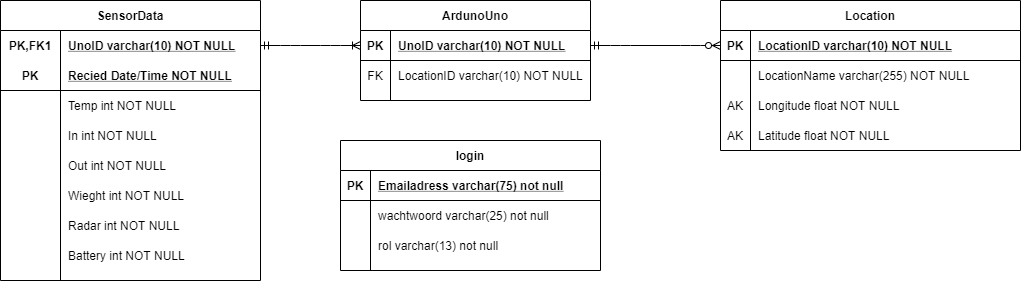

The diagram above was exported from draw.io. Its source (the exported page's mxGraphModel, read from the mxfile embedded in the PNG):
<mxGraphModel dx="1086" dy="846" grid="1" gridSize="10" guides="1" tooltips="1" connect="1" arrows="1" fold="1" page="1" pageScale="1" pageWidth="850" pageHeight="1100" math="0" shadow="0" extFonts="Permanent Marker^https://fonts.googleapis.com/css?family=Permanent+Marker">
  <root>
    <mxCell id="0" />
    <mxCell id="1" parent="0" />
    <mxCell id="QNJICIcsSZlCuw2i46Gy-40" value="Location" style="shape=table;startSize=30;container=1;collapsible=1;childLayout=tableLayout;fixedRows=1;rowLines=0;fontStyle=1;align=center;resizeLast=1;" parent="1" vertex="1">
      <mxGeometry x="850" y="300" width="300" height="150" as="geometry" />
    </mxCell>
    <mxCell id="QNJICIcsSZlCuw2i46Gy-41" value="" style="shape=partialRectangle;collapsible=0;dropTarget=0;pointerEvents=0;fillColor=none;top=0;left=0;bottom=1;right=0;points=[[0,0.5],[1,0.5]];portConstraint=eastwest;" parent="QNJICIcsSZlCuw2i46Gy-40" vertex="1">
      <mxGeometry y="30" width="300" height="30" as="geometry" />
    </mxCell>
    <mxCell id="QNJICIcsSZlCuw2i46Gy-42" value="PK" style="shape=partialRectangle;connectable=0;fillColor=none;top=0;left=0;bottom=0;right=0;fontStyle=1;overflow=hidden;" parent="QNJICIcsSZlCuw2i46Gy-41" vertex="1">
      <mxGeometry width="30" height="30" as="geometry" />
    </mxCell>
    <mxCell id="QNJICIcsSZlCuw2i46Gy-43" value="LocationID varchar(10) NOT NULL" style="shape=partialRectangle;connectable=0;fillColor=none;top=0;left=0;bottom=0;right=0;align=left;spacingLeft=6;fontStyle=5;overflow=hidden;" parent="QNJICIcsSZlCuw2i46Gy-41" vertex="1">
      <mxGeometry x="30" width="270" height="30" as="geometry" />
    </mxCell>
    <mxCell id="QNJICIcsSZlCuw2i46Gy-44" value="" style="shape=partialRectangle;collapsible=0;dropTarget=0;pointerEvents=0;fillColor=none;top=0;left=0;bottom=0;right=0;points=[[0,0.5],[1,0.5]];portConstraint=eastwest;" parent="QNJICIcsSZlCuw2i46Gy-40" vertex="1">
      <mxGeometry y="60" width="300" height="30" as="geometry" />
    </mxCell>
    <mxCell id="QNJICIcsSZlCuw2i46Gy-45" value="" style="shape=partialRectangle;connectable=0;fillColor=none;top=0;left=0;bottom=0;right=0;editable=1;overflow=hidden;" parent="QNJICIcsSZlCuw2i46Gy-44" vertex="1">
      <mxGeometry width="30" height="30" as="geometry" />
    </mxCell>
    <mxCell id="QNJICIcsSZlCuw2i46Gy-46" value="LocationName varchar(255) NOT NULL" style="shape=partialRectangle;connectable=0;fillColor=none;top=0;left=0;bottom=0;right=0;align=left;spacingLeft=6;overflow=hidden;" parent="QNJICIcsSZlCuw2i46Gy-44" vertex="1">
      <mxGeometry x="30" width="270" height="30" as="geometry" />
    </mxCell>
    <mxCell id="QNJICIcsSZlCuw2i46Gy-69" value="" style="shape=partialRectangle;collapsible=0;dropTarget=0;pointerEvents=0;fillColor=none;top=0;left=0;bottom=0;right=0;points=[[0,0.5],[1,0.5]];portConstraint=eastwest;" parent="1" vertex="1">
      <mxGeometry x="850" y="390" width="300" height="30" as="geometry" />
    </mxCell>
    <mxCell id="QNJICIcsSZlCuw2i46Gy-70" value="AK" style="shape=partialRectangle;connectable=0;fillColor=none;top=0;left=0;bottom=0;right=0;editable=1;overflow=hidden;" parent="QNJICIcsSZlCuw2i46Gy-69" vertex="1">
      <mxGeometry width="30" height="30" as="geometry" />
    </mxCell>
    <mxCell id="QNJICIcsSZlCuw2i46Gy-71" value="Longitude float NOT NULL" style="shape=partialRectangle;connectable=0;fillColor=none;top=0;left=0;bottom=0;right=0;align=left;spacingLeft=6;overflow=hidden;" parent="QNJICIcsSZlCuw2i46Gy-69" vertex="1">
      <mxGeometry x="30" width="270" height="30" as="geometry" />
    </mxCell>
    <mxCell id="QNJICIcsSZlCuw2i46Gy-72" value="" style="shape=partialRectangle;collapsible=0;dropTarget=0;pointerEvents=0;fillColor=none;top=0;left=0;bottom=0;right=0;points=[[0,0.5],[1,0.5]];portConstraint=eastwest;" parent="1" vertex="1">
      <mxGeometry x="850" y="420" width="300" height="30" as="geometry" />
    </mxCell>
    <mxCell id="QNJICIcsSZlCuw2i46Gy-73" value="AK" style="shape=partialRectangle;connectable=0;fillColor=none;top=0;left=0;bottom=0;right=0;editable=1;overflow=hidden;" parent="QNJICIcsSZlCuw2i46Gy-72" vertex="1">
      <mxGeometry width="30" height="30" as="geometry" />
    </mxCell>
    <mxCell id="QNJICIcsSZlCuw2i46Gy-74" value="Latitude float NOT NULL" style="shape=partialRectangle;connectable=0;fillColor=none;top=0;left=0;bottom=0;right=0;align=left;spacingLeft=6;overflow=hidden;" parent="QNJICIcsSZlCuw2i46Gy-72" vertex="1">
      <mxGeometry x="30" width="270" height="30" as="geometry" />
    </mxCell>
    <mxCell id="QNJICIcsSZlCuw2i46Gy-88" value="" style="edgeStyle=entityRelationEdgeStyle;fontSize=12;html=1;endArrow=ERzeroToMany;startArrow=ERmandOne;exitX=1;exitY=0.5;exitDx=0;exitDy=0;entryX=0;entryY=0.5;entryDx=0;entryDy=0;" parent="1" source="HGJVBvUmYrypK-KUxvil-6" target="QNJICIcsSZlCuw2i46Gy-41" edge="1">
      <mxGeometry width="100" height="100" relative="1" as="geometry">
        <mxPoint x="470" y="690" as="sourcePoint" />
        <mxPoint x="570" y="590" as="targetPoint" />
      </mxGeometry>
    </mxCell>
    <mxCell id="HGJVBvUmYrypK-KUxvil-5" value="ArdunoUno" style="shape=table;startSize=30;container=1;collapsible=1;childLayout=tableLayout;fixedRows=1;rowLines=0;fontStyle=1;align=center;resizeLast=1;" parent="1" vertex="1">
      <mxGeometry x="490" y="300" width="230" height="100" as="geometry" />
    </mxCell>
    <mxCell id="HGJVBvUmYrypK-KUxvil-6" value="" style="shape=partialRectangle;collapsible=0;dropTarget=0;pointerEvents=0;fillColor=none;top=0;left=0;bottom=1;right=0;points=[[0,0.5],[1,0.5]];portConstraint=eastwest;" parent="HGJVBvUmYrypK-KUxvil-5" vertex="1">
      <mxGeometry y="30" width="230" height="30" as="geometry" />
    </mxCell>
    <mxCell id="HGJVBvUmYrypK-KUxvil-7" value="PK" style="shape=partialRectangle;connectable=0;fillColor=none;top=0;left=0;bottom=0;right=0;fontStyle=1;overflow=hidden;" parent="HGJVBvUmYrypK-KUxvil-6" vertex="1">
      <mxGeometry width="30" height="30" as="geometry" />
    </mxCell>
    <mxCell id="HGJVBvUmYrypK-KUxvil-8" value="UnoID varchar(10) NOT NULL" style="shape=partialRectangle;connectable=0;fillColor=none;top=0;left=0;bottom=0;right=0;align=left;spacingLeft=6;fontStyle=5;overflow=hidden;" parent="HGJVBvUmYrypK-KUxvil-6" vertex="1">
      <mxGeometry x="30" width="200" height="30" as="geometry" />
    </mxCell>
    <mxCell id="HGJVBvUmYrypK-KUxvil-9" value="" style="shape=partialRectangle;collapsible=0;dropTarget=0;pointerEvents=0;fillColor=none;top=0;left=0;bottom=0;right=0;points=[[0,0.5],[1,0.5]];portConstraint=eastwest;" parent="HGJVBvUmYrypK-KUxvil-5" vertex="1">
      <mxGeometry y="60" width="230" height="30" as="geometry" />
    </mxCell>
    <mxCell id="HGJVBvUmYrypK-KUxvil-10" value="FK" style="shape=partialRectangle;connectable=0;fillColor=none;top=0;left=0;bottom=0;right=0;editable=1;overflow=hidden;" parent="HGJVBvUmYrypK-KUxvil-9" vertex="1">
      <mxGeometry width="30" height="30" as="geometry" />
    </mxCell>
    <mxCell id="HGJVBvUmYrypK-KUxvil-11" value="LocationID varchar(10) NOT NULL" style="shape=partialRectangle;connectable=0;fillColor=none;top=0;left=0;bottom=0;right=0;align=left;spacingLeft=6;overflow=hidden;" parent="HGJVBvUmYrypK-KUxvil-9" vertex="1">
      <mxGeometry x="30" width="200" height="30" as="geometry" />
    </mxCell>
    <mxCell id="HGJVBvUmYrypK-KUxvil-18" value="" style="edgeStyle=entityRelationEdgeStyle;fontSize=12;html=1;endArrow=ERoneToMany;startArrow=ERmandOne;entryX=0;entryY=0.5;entryDx=0;entryDy=0;exitX=1;exitY=0.5;exitDx=0;exitDy=0;" parent="1" target="HGJVBvUmYrypK-KUxvil-6" edge="1">
      <mxGeometry width="100" height="100" relative="1" as="geometry">
        <mxPoint x="390" y="345" as="sourcePoint" />
        <mxPoint x="440" y="500" as="targetPoint" />
      </mxGeometry>
    </mxCell>
    <mxCell id="vSjhTmeqdkfMJybBVwLT-1" value="SensorData" style="shape=table;startSize=30;container=1;collapsible=1;childLayout=tableLayout;fixedRows=1;rowLines=0;fontStyle=1;align=center;resizeLast=1;" parent="1" vertex="1">
      <mxGeometry x="130" y="300" width="260" height="280" as="geometry" />
    </mxCell>
    <mxCell id="vSjhTmeqdkfMJybBVwLT-2" value="" style="shape=partialRectangle;collapsible=0;dropTarget=0;pointerEvents=0;fillColor=none;top=0;left=0;bottom=0;right=0;points=[[0,0.5],[1,0.5]];portConstraint=eastwest;" parent="vSjhTmeqdkfMJybBVwLT-1" vertex="1">
      <mxGeometry y="30" width="260" height="30" as="geometry" />
    </mxCell>
    <mxCell id="vSjhTmeqdkfMJybBVwLT-3" value="PK,FK1" style="shape=partialRectangle;connectable=0;fillColor=none;top=0;left=0;bottom=0;right=0;fontStyle=1;overflow=hidden;" parent="vSjhTmeqdkfMJybBVwLT-2" vertex="1">
      <mxGeometry width="60" height="30" as="geometry" />
    </mxCell>
    <mxCell id="vSjhTmeqdkfMJybBVwLT-4" value="UnoID varchar(10) NOT NULL" style="shape=partialRectangle;connectable=0;fillColor=none;top=0;left=0;bottom=0;right=0;align=left;spacingLeft=6;fontStyle=5;overflow=hidden;" parent="vSjhTmeqdkfMJybBVwLT-2" vertex="1">
      <mxGeometry x="60" width="200" height="30" as="geometry" />
    </mxCell>
    <mxCell id="vSjhTmeqdkfMJybBVwLT-5" value="" style="shape=partialRectangle;collapsible=0;dropTarget=0;pointerEvents=0;fillColor=none;top=0;left=0;bottom=1;right=0;points=[[0,0.5],[1,0.5]];portConstraint=eastwest;" parent="vSjhTmeqdkfMJybBVwLT-1" vertex="1">
      <mxGeometry y="60" width="260" height="30" as="geometry" />
    </mxCell>
    <mxCell id="vSjhTmeqdkfMJybBVwLT-6" value="PK" style="shape=partialRectangle;connectable=0;fillColor=none;top=0;left=0;bottom=0;right=0;fontStyle=1;overflow=hidden;" parent="vSjhTmeqdkfMJybBVwLT-5" vertex="1">
      <mxGeometry width="60" height="30" as="geometry" />
    </mxCell>
    <mxCell id="vSjhTmeqdkfMJybBVwLT-7" value="Recied Date/Time NOT NULL" style="shape=partialRectangle;connectable=0;fillColor=none;top=0;left=0;bottom=0;right=0;align=left;spacingLeft=6;fontStyle=5;overflow=hidden;" parent="vSjhTmeqdkfMJybBVwLT-5" vertex="1">
      <mxGeometry x="60" width="200" height="30" as="geometry" />
    </mxCell>
    <mxCell id="vSjhTmeqdkfMJybBVwLT-8" value="" style="shape=partialRectangle;collapsible=0;dropTarget=0;pointerEvents=0;fillColor=none;top=0;left=0;bottom=0;right=0;points=[[0,0.5],[1,0.5]];portConstraint=eastwest;" parent="vSjhTmeqdkfMJybBVwLT-1" vertex="1">
      <mxGeometry y="90" width="260" height="30" as="geometry" />
    </mxCell>
    <mxCell id="vSjhTmeqdkfMJybBVwLT-9" value="" style="shape=partialRectangle;connectable=0;fillColor=none;top=0;left=0;bottom=0;right=0;editable=1;overflow=hidden;" parent="vSjhTmeqdkfMJybBVwLT-8" vertex="1">
      <mxGeometry width="60" height="30" as="geometry" />
    </mxCell>
    <mxCell id="vSjhTmeqdkfMJybBVwLT-10" value="Temp int NOT NULL" style="shape=partialRectangle;connectable=0;fillColor=none;top=0;left=0;bottom=0;right=0;align=left;spacingLeft=6;overflow=hidden;" parent="vSjhTmeqdkfMJybBVwLT-8" vertex="1">
      <mxGeometry x="60" width="200" height="30" as="geometry" />
    </mxCell>
    <mxCell id="vSjhTmeqdkfMJybBVwLT-11" value="" style="shape=partialRectangle;collapsible=0;dropTarget=0;pointerEvents=0;fillColor=none;top=0;left=0;bottom=0;right=0;points=[[0,0.5],[1,0.5]];portConstraint=eastwest;" parent="vSjhTmeqdkfMJybBVwLT-1" vertex="1">
      <mxGeometry y="120" width="260" height="30" as="geometry" />
    </mxCell>
    <mxCell id="vSjhTmeqdkfMJybBVwLT-12" value="" style="shape=partialRectangle;connectable=0;fillColor=none;top=0;left=0;bottom=0;right=0;editable=1;overflow=hidden;" parent="vSjhTmeqdkfMJybBVwLT-11" vertex="1">
      <mxGeometry width="60" height="30" as="geometry" />
    </mxCell>
    <mxCell id="vSjhTmeqdkfMJybBVwLT-13" value="In int NOT NULL" style="shape=partialRectangle;connectable=0;fillColor=none;top=0;left=0;bottom=0;right=0;align=left;spacingLeft=6;overflow=hidden;" parent="vSjhTmeqdkfMJybBVwLT-11" vertex="1">
      <mxGeometry x="60" width="200" height="30" as="geometry" />
    </mxCell>
    <mxCell id="vSjhTmeqdkfMJybBVwLT-14" value="" style="shape=partialRectangle;collapsible=0;dropTarget=0;pointerEvents=0;fillColor=none;top=0;left=0;bottom=0;right=0;points=[[0,0.5],[1,0.5]];portConstraint=eastwest;" parent="1" vertex="1">
      <mxGeometry x="160" y="450" width="240" height="30" as="geometry" />
    </mxCell>
    <mxCell id="vSjhTmeqdkfMJybBVwLT-15" value="" style="shape=partialRectangle;connectable=0;fillColor=none;top=0;left=0;bottom=0;right=0;editable=1;overflow=hidden;" parent="vSjhTmeqdkfMJybBVwLT-14" vertex="1">
      <mxGeometry width="30" height="30" as="geometry" />
    </mxCell>
    <mxCell id="vSjhTmeqdkfMJybBVwLT-16" value="Out int NOT NULL" style="shape=partialRectangle;connectable=0;fillColor=none;top=0;left=0;bottom=0;right=0;align=left;spacingLeft=6;overflow=hidden;" parent="vSjhTmeqdkfMJybBVwLT-14" vertex="1">
      <mxGeometry x="30" width="210" height="30" as="geometry" />
    </mxCell>
    <mxCell id="vSjhTmeqdkfMJybBVwLT-17" value="" style="shape=partialRectangle;collapsible=0;dropTarget=0;pointerEvents=0;fillColor=none;top=0;left=0;bottom=0;right=0;points=[[0,0.5],[1,0.5]];portConstraint=eastwest;" parent="1" vertex="1">
      <mxGeometry x="130" y="480" width="270" height="30" as="geometry" />
    </mxCell>
    <mxCell id="vSjhTmeqdkfMJybBVwLT-18" value="" style="shape=partialRectangle;connectable=0;fillColor=none;top=0;left=0;bottom=0;right=0;editable=1;overflow=hidden;" parent="vSjhTmeqdkfMJybBVwLT-17" vertex="1">
      <mxGeometry width="60" height="30" as="geometry" />
    </mxCell>
    <mxCell id="vSjhTmeqdkfMJybBVwLT-19" value="Wieght int NOT NULL" style="shape=partialRectangle;connectable=0;fillColor=none;top=0;left=0;bottom=0;right=0;align=left;spacingLeft=6;overflow=hidden;" parent="vSjhTmeqdkfMJybBVwLT-17" vertex="1">
      <mxGeometry x="60" width="210" height="30" as="geometry" />
    </mxCell>
    <mxCell id="vSjhTmeqdkfMJybBVwLT-20" value="Radar int NOT NULL" style="shape=partialRectangle;connectable=0;fillColor=none;top=0;left=0;bottom=0;right=0;align=left;spacingLeft=6;overflow=hidden;" parent="1" vertex="1">
      <mxGeometry x="190" y="510" width="210" height="30" as="geometry" />
    </mxCell>
    <mxCell id="vSjhTmeqdkfMJybBVwLT-21" value="" style="shape=partialRectangle;collapsible=0;dropTarget=0;pointerEvents=0;fillColor=none;top=0;left=0;bottom=0;right=0;points=[[0,0.5],[1,0.5]];portConstraint=eastwest;" parent="1" vertex="1">
      <mxGeometry x="130" y="540" width="270" height="30" as="geometry" />
    </mxCell>
    <mxCell id="vSjhTmeqdkfMJybBVwLT-22" value="" style="shape=partialRectangle;connectable=0;fillColor=none;top=0;left=0;bottom=0;right=0;editable=1;overflow=hidden;" parent="vSjhTmeqdkfMJybBVwLT-21" vertex="1">
      <mxGeometry width="60" height="30" as="geometry" />
    </mxCell>
    <mxCell id="vSjhTmeqdkfMJybBVwLT-23" value="Battery int NOT NULL" style="shape=partialRectangle;connectable=0;fillColor=none;top=0;left=0;bottom=0;right=0;align=left;spacingLeft=6;overflow=hidden;" parent="vSjhTmeqdkfMJybBVwLT-21" vertex="1">
      <mxGeometry x="60" width="210" height="30" as="geometry" />
    </mxCell>
    <mxCell id="ZbnzAStoq5X_aSH0u8WF-1" value="login" style="shape=table;startSize=30;container=1;collapsible=1;childLayout=tableLayout;fixedRows=1;rowLines=0;fontStyle=1;align=center;resizeLast=1;" vertex="1" parent="1">
      <mxGeometry x="470" y="440" width="260" height="130" as="geometry" />
    </mxCell>
    <mxCell id="ZbnzAStoq5X_aSH0u8WF-2" value="" style="shape=partialRectangle;collapsible=0;dropTarget=0;pointerEvents=0;fillColor=none;top=0;left=0;bottom=1;right=0;points=[[0,0.5],[1,0.5]];portConstraint=eastwest;" vertex="1" parent="ZbnzAStoq5X_aSH0u8WF-1">
      <mxGeometry y="30" width="260" height="30" as="geometry" />
    </mxCell>
    <mxCell id="ZbnzAStoq5X_aSH0u8WF-3" value="PK" style="shape=partialRectangle;connectable=0;fillColor=none;top=0;left=0;bottom=0;right=0;fontStyle=1;overflow=hidden;" vertex="1" parent="ZbnzAStoq5X_aSH0u8WF-2">
      <mxGeometry width="30" height="30" as="geometry" />
    </mxCell>
    <mxCell id="ZbnzAStoq5X_aSH0u8WF-4" value="Emailadress varchar(75) not null" style="shape=partialRectangle;connectable=0;fillColor=none;top=0;left=0;bottom=0;right=0;align=left;spacingLeft=6;fontStyle=5;overflow=hidden;" vertex="1" parent="ZbnzAStoq5X_aSH0u8WF-2">
      <mxGeometry x="30" width="230" height="30" as="geometry" />
    </mxCell>
    <mxCell id="ZbnzAStoq5X_aSH0u8WF-5" value="" style="shape=partialRectangle;collapsible=0;dropTarget=0;pointerEvents=0;fillColor=none;top=0;left=0;bottom=0;right=0;points=[[0,0.5],[1,0.5]];portConstraint=eastwest;" vertex="1" parent="ZbnzAStoq5X_aSH0u8WF-1">
      <mxGeometry y="60" width="260" height="30" as="geometry" />
    </mxCell>
    <mxCell id="ZbnzAStoq5X_aSH0u8WF-6" value="" style="shape=partialRectangle;connectable=0;fillColor=none;top=0;left=0;bottom=0;right=0;editable=1;overflow=hidden;" vertex="1" parent="ZbnzAStoq5X_aSH0u8WF-5">
      <mxGeometry width="30" height="30" as="geometry" />
    </mxCell>
    <mxCell id="ZbnzAStoq5X_aSH0u8WF-7" value="wachtwoord varchar(25) not null" style="shape=partialRectangle;connectable=0;fillColor=none;top=0;left=0;bottom=0;right=0;align=left;spacingLeft=6;overflow=hidden;" vertex="1" parent="ZbnzAStoq5X_aSH0u8WF-5">
      <mxGeometry x="30" width="230" height="30" as="geometry" />
    </mxCell>
    <mxCell id="ZbnzAStoq5X_aSH0u8WF-8" value="" style="shape=partialRectangle;collapsible=0;dropTarget=0;pointerEvents=0;fillColor=none;top=0;left=0;bottom=0;right=0;points=[[0,0.5],[1,0.5]];portConstraint=eastwest;" vertex="1" parent="ZbnzAStoq5X_aSH0u8WF-1">
      <mxGeometry y="90" width="260" height="30" as="geometry" />
    </mxCell>
    <mxCell id="ZbnzAStoq5X_aSH0u8WF-9" value="" style="shape=partialRectangle;connectable=0;fillColor=none;top=0;left=0;bottom=0;right=0;editable=1;overflow=hidden;" vertex="1" parent="ZbnzAStoq5X_aSH0u8WF-8">
      <mxGeometry width="30" height="30" as="geometry" />
    </mxCell>
    <mxCell id="ZbnzAStoq5X_aSH0u8WF-10" value="rol varchar(13) not null" style="shape=partialRectangle;connectable=0;fillColor=none;top=0;left=0;bottom=0;right=0;align=left;spacingLeft=6;overflow=hidden;" vertex="1" parent="ZbnzAStoq5X_aSH0u8WF-8">
      <mxGeometry x="30" width="230" height="30" as="geometry" />
    </mxCell>
  </root>
</mxGraphModel>